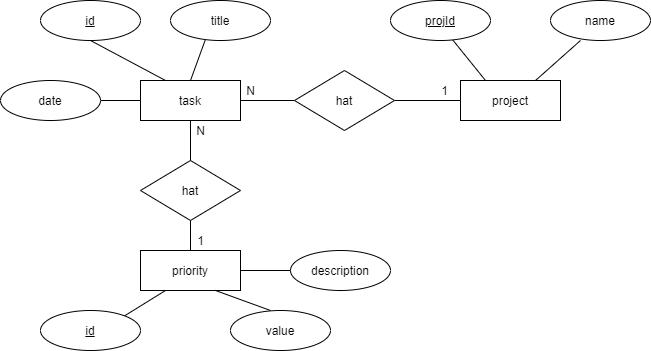

The diagram above was exported from draw.io. Its source (the exported page's mxGraphModel, read from the mxfile embedded in the PNG):
<mxGraphModel dx="1056" dy="771" grid="1" gridSize="10" guides="0" tooltips="1" connect="0" arrows="0" fold="1" page="1" pageScale="1" pageWidth="827" pageHeight="1169" math="0" shadow="0">
  <root>
    <mxCell id="0" />
    <mxCell id="1" parent="0" />
    <mxCell id="4" style="rounded=0;orthogonalLoop=1;jettySize=auto;html=1;exitX=0.25;exitY=0;exitDx=0;exitDy=0;entryX=0.5;entryY=1;entryDx=0;entryDy=0;endArrow=none;endFill=0;" parent="1" source="3" edge="1">
      <mxGeometry relative="1" as="geometry">
        <mxPoint x="160" y="180" as="targetPoint" />
      </mxGeometry>
    </mxCell>
    <mxCell id="6" style="edgeStyle=none;rounded=0;orthogonalLoop=1;jettySize=auto;html=1;exitX=0.5;exitY=0;exitDx=0;exitDy=0;entryX=0.348;entryY=0.983;entryDx=0;entryDy=0;entryPerimeter=0;endArrow=none;endFill=0;" parent="1" source="3" edge="1">
      <mxGeometry relative="1" as="geometry">
        <mxPoint x="274.79999999999995" y="179.32000000000005" as="targetPoint" />
      </mxGeometry>
    </mxCell>
    <mxCell id="3" value="task" style="whiteSpace=wrap;html=1;align=center;" parent="1" vertex="1">
      <mxGeometry x="210" y="220" width="100" height="40" as="geometry" />
    </mxCell>
    <mxCell id="8" style="edgeStyle=none;rounded=0;orthogonalLoop=1;jettySize=auto;html=1;exitX=0;exitY=0.5;exitDx=0;exitDy=0;entryX=1;entryY=0.5;entryDx=0;entryDy=0;endArrow=none;endFill=0;" parent="1" source="7" target="3" edge="1">
      <mxGeometry relative="1" as="geometry" />
    </mxCell>
    <mxCell id="11" style="edgeStyle=none;rounded=0;orthogonalLoop=1;jettySize=auto;html=1;exitX=1;exitY=0.5;exitDx=0;exitDy=0;entryX=0;entryY=0.5;entryDx=0;entryDy=0;endArrow=none;endFill=0;" parent="1" source="7" target="10" edge="1">
      <mxGeometry relative="1" as="geometry" />
    </mxCell>
    <mxCell id="7" value="hat" style="shape=rhombus;perimeter=rhombusPerimeter;whiteSpace=wrap;html=1;align=center;" parent="1" vertex="1">
      <mxGeometry x="364" y="210" width="100" height="60" as="geometry" />
    </mxCell>
    <mxCell id="9" value="priority" style="whiteSpace=wrap;html=1;align=center;" parent="1" vertex="1">
      <mxGeometry x="210" y="390" width="100" height="40" as="geometry" />
    </mxCell>
    <mxCell id="13" style="edgeStyle=none;rounded=0;orthogonalLoop=1;jettySize=auto;html=1;exitX=0.25;exitY=0;exitDx=0;exitDy=0;entryX=0.575;entryY=0.963;entryDx=0;entryDy=0;entryPerimeter=0;endArrow=none;endFill=0;" parent="1" source="10" edge="1">
      <mxGeometry relative="1" as="geometry">
        <mxPoint x="521.5" y="178.51999999999998" as="targetPoint" />
      </mxGeometry>
    </mxCell>
    <mxCell id="15" style="edgeStyle=none;rounded=0;orthogonalLoop=1;jettySize=auto;html=1;exitX=0.75;exitY=0;exitDx=0;exitDy=0;entryX=0.3;entryY=1;entryDx=0;entryDy=0;entryPerimeter=0;endArrow=none;endFill=0;" parent="1" source="10" edge="1">
      <mxGeometry relative="1" as="geometry">
        <mxPoint x="650" y="180" as="targetPoint" />
      </mxGeometry>
    </mxCell>
    <mxCell id="10" value="project" style="whiteSpace=wrap;html=1;align=center;" parent="1" vertex="1">
      <mxGeometry x="530" y="220" width="100" height="40" as="geometry" />
    </mxCell>
    <mxCell id="18" style="edgeStyle=none;rounded=0;orthogonalLoop=1;jettySize=auto;html=1;exitX=0.5;exitY=0;exitDx=0;exitDy=0;entryX=0.5;entryY=1;entryDx=0;entryDy=0;endArrow=none;endFill=0;" parent="1" source="31" target="3" edge="1">
      <mxGeometry relative="1" as="geometry" />
    </mxCell>
    <mxCell id="19" style="edgeStyle=none;rounded=0;orthogonalLoop=1;jettySize=auto;html=1;exitX=0.5;exitY=1;exitDx=0;exitDy=0;entryX=0.5;entryY=0;entryDx=0;entryDy=0;endArrow=none;endFill=0;" parent="1" source="17" target="9" edge="1">
      <mxGeometry relative="1" as="geometry" />
    </mxCell>
    <mxCell id="17" value="hat" style="shape=rhombus;perimeter=rhombusPerimeter;whiteSpace=wrap;html=1;align=center;" parent="1" vertex="1">
      <mxGeometry x="210" y="300" width="100" height="60" as="geometry" />
    </mxCell>
    <mxCell id="21" style="edgeStyle=none;rounded=0;orthogonalLoop=1;jettySize=auto;html=1;exitX=0.83;exitY=0.15;exitDx=0;exitDy=0;entryX=0.25;entryY=1;entryDx=0;entryDy=0;endArrow=none;endFill=0;exitPerimeter=0;" parent="1" target="9" edge="1" source="39">
      <mxGeometry relative="1" as="geometry">
        <mxPoint x="190" y="450" as="sourcePoint" />
      </mxGeometry>
    </mxCell>
    <mxCell id="24" style="edgeStyle=none;rounded=0;orthogonalLoop=1;jettySize=auto;html=1;exitX=0;exitY=0.5;exitDx=0;exitDy=0;entryX=1;entryY=0.5;entryDx=0;entryDy=0;endArrow=none;endFill=0;" parent="1" target="9" edge="1">
      <mxGeometry relative="1" as="geometry">
        <mxPoint x="364" y="410" as="sourcePoint" />
      </mxGeometry>
    </mxCell>
    <mxCell id="25" style="edgeStyle=none;rounded=0;orthogonalLoop=1;jettySize=auto;html=1;exitX=0.5;exitY=0;exitDx=0;exitDy=0;entryX=0.75;entryY=1;entryDx=0;entryDy=0;endArrow=none;endFill=0;" parent="1" target="9" edge="1">
      <mxGeometry relative="1" as="geometry">
        <mxPoint x="340" y="450" as="sourcePoint" />
      </mxGeometry>
    </mxCell>
    <mxCell id="27" style="edgeStyle=none;rounded=0;orthogonalLoop=1;jettySize=auto;html=1;exitX=1;exitY=0.5;exitDx=0;exitDy=0;entryX=0;entryY=0.5;entryDx=0;entryDy=0;endArrow=none;endFill=0;" parent="1" target="3" edge="1">
      <mxGeometry relative="1" as="geometry">
        <mxPoint x="170" y="240" as="sourcePoint" />
      </mxGeometry>
    </mxCell>
    <mxCell id="28" value="1" style="text;html=1;resizable=0;autosize=1;align=center;verticalAlign=middle;points=[];fillColor=none;strokeColor=none;rounded=0;" parent="1" vertex="1">
      <mxGeometry x="504" y="220" width="20" height="20" as="geometry" />
    </mxCell>
    <mxCell id="29" value="N" style="text;html=1;resizable=0;autosize=1;align=center;verticalAlign=middle;points=[];fillColor=none;strokeColor=none;rounded=0;" parent="1" vertex="1">
      <mxGeometry x="310" y="220" width="20" height="20" as="geometry" />
    </mxCell>
    <mxCell id="30" value="1" style="text;html=1;resizable=0;autosize=1;align=center;verticalAlign=middle;points=[];fillColor=none;strokeColor=none;rounded=0;" parent="1" vertex="1">
      <mxGeometry x="260" y="370" width="20" height="20" as="geometry" />
    </mxCell>
    <mxCell id="31" value="N" style="text;html=1;resizable=0;autosize=1;align=center;verticalAlign=middle;points=[];fillColor=none;strokeColor=none;rounded=0;" parent="1" vertex="1">
      <mxGeometry x="260" y="260" width="20" height="20" as="geometry" />
    </mxCell>
    <mxCell id="32" style="edgeStyle=none;rounded=0;orthogonalLoop=1;jettySize=auto;html=1;exitX=0.5;exitY=0;exitDx=0;exitDy=0;endArrow=none;endFill=0;" parent="1" source="17" edge="1">
      <mxGeometry relative="1" as="geometry">
        <mxPoint x="260" y="280" as="sourcePoint" />
        <mxPoint x="260" y="260" as="targetPoint" />
      </mxGeometry>
    </mxCell>
    <mxCell id="34" value="title" style="ellipse;whiteSpace=wrap;html=1;align=center;" parent="1" vertex="1">
      <mxGeometry x="240" y="140" width="100" height="40" as="geometry" />
    </mxCell>
    <mxCell id="35" value="&lt;u&gt;id&lt;/u&gt;" style="ellipse;whiteSpace=wrap;html=1;align=center;" parent="1" vertex="1">
      <mxGeometry x="110" y="140" width="100" height="40" as="geometry" />
    </mxCell>
    <mxCell id="36" value="date" style="ellipse;whiteSpace=wrap;html=1;align=center;" parent="1" vertex="1">
      <mxGeometry x="70" y="220" width="100" height="40" as="geometry" />
    </mxCell>
    <mxCell id="37" value="&lt;u&gt;projId&lt;/u&gt;" style="ellipse;whiteSpace=wrap;html=1;align=center;" parent="1" vertex="1">
      <mxGeometry x="460" y="140" width="100" height="40" as="geometry" />
    </mxCell>
    <mxCell id="38" value="name" style="ellipse;whiteSpace=wrap;html=1;align=center;" parent="1" vertex="1">
      <mxGeometry x="620" y="140" width="100" height="40" as="geometry" />
    </mxCell>
    <mxCell id="39" value="&lt;u&gt;id&lt;/u&gt;" style="ellipse;whiteSpace=wrap;html=1;align=center;" parent="1" vertex="1">
      <mxGeometry x="110" y="450" width="100" height="40" as="geometry" />
    </mxCell>
    <mxCell id="40" value="value" style="ellipse;whiteSpace=wrap;html=1;align=center;" parent="1" vertex="1">
      <mxGeometry x="300" y="450" width="100" height="40" as="geometry" />
    </mxCell>
    <mxCell id="41" value="description" style="ellipse;whiteSpace=wrap;html=1;align=center;" parent="1" vertex="1">
      <mxGeometry x="360" y="390" width="100" height="40" as="geometry" />
    </mxCell>
  </root>
</mxGraphModel>